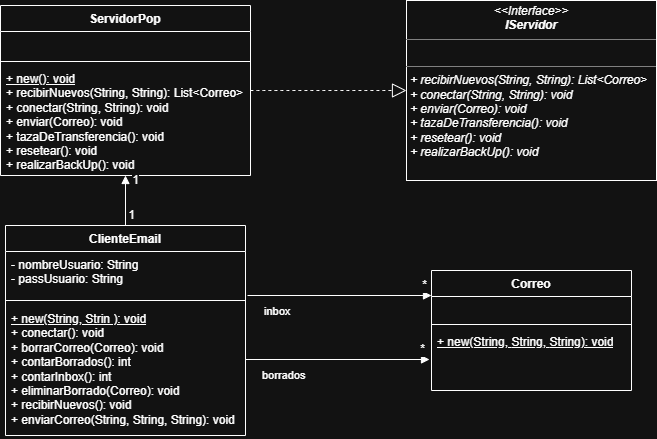

The diagram above was exported from draw.io. Its source (the exported page's mxGraphModel, read from the mxfile embedded in the PNG):
<mxGraphModel dx="1685" dy="550" grid="1" gridSize="10" guides="1" tooltips="1" connect="1" arrows="1" fold="1" page="1" pageScale="1" pageWidth="827" pageHeight="1169" math="0" shadow="0">
  <root>
    <mxCell id="0" />
    <mxCell id="1" parent="0" />
    <mxCell id="IpLsa_E-HSyuh-UIR73e-10" parent="1" style="swimlane;fontStyle=1;align=center;verticalAlign=top;childLayout=stackLayout;horizontal=1;startSize=26;horizontalStack=0;resizeParent=1;resizeParentMax=0;resizeLast=0;collapsible=1;marginBottom=0;whiteSpace=wrap;html=1;" value="ClienteEmail" vertex="1">
      <mxGeometry height="210" width="240" x="-146" y="450" as="geometry" />
    </mxCell>
    <mxCell id="IpLsa_E-HSyuh-UIR73e-11" parent="IpLsa_E-HSyuh-UIR73e-10" style="text;strokeColor=none;fillColor=none;align=left;verticalAlign=top;spacingLeft=4;spacingRight=4;overflow=hidden;rotatable=0;points=[[0,0.5],[1,0.5]];portConstraint=eastwest;whiteSpace=wrap;html=1;" value="- nombreUsuario: String&lt;div&gt;- passUsuario: String&lt;/div&gt;" vertex="1">
      <mxGeometry height="44" width="240" y="26" as="geometry" />
    </mxCell>
    <mxCell id="IpLsa_E-HSyuh-UIR73e-12" parent="IpLsa_E-HSyuh-UIR73e-10" style="line;strokeWidth=1;fillColor=none;align=left;verticalAlign=middle;spacingTop=-1;spacingLeft=3;spacingRight=3;rotatable=0;labelPosition=right;points=[];portConstraint=eastwest;strokeColor=inherit;" value="" vertex="1">
      <mxGeometry height="10" width="240" y="70" as="geometry" />
    </mxCell>
    <mxCell id="IpLsa_E-HSyuh-UIR73e-13" parent="IpLsa_E-HSyuh-UIR73e-10" style="text;strokeColor=none;fillColor=none;align=left;verticalAlign=top;spacingLeft=4;spacingRight=4;overflow=hidden;rotatable=0;points=[[0,0.5],[1,0.5]];portConstraint=eastwest;whiteSpace=wrap;html=1;" value="&lt;div&gt;&lt;u&gt;+ new(String, Strin ): void&lt;/u&gt;&lt;/div&gt;&lt;div&gt;+ conectar(): void&lt;/div&gt;&lt;div&gt;+ borrarCorreo(Correo): void&lt;/div&gt;&lt;div&gt;+ contarBorrados(): int&lt;/div&gt;&lt;div&gt;+ contarInbox(): int&lt;/div&gt;&lt;div&gt;+ eliminarBorrado(Correo): void&lt;/div&gt;&lt;div&gt;+ recibirNuevos(): void&lt;/div&gt;&lt;div&gt;+ enviarCorreo(String, String, String): void&lt;/div&gt;" vertex="1">
      <mxGeometry height="130" width="240" y="80" as="geometry" />
    </mxCell>
    <mxCell id="IpLsa_E-HSyuh-UIR73e-19" parent="1" style="swimlane;fontStyle=1;align=center;verticalAlign=top;childLayout=stackLayout;horizontal=1;startSize=26;horizontalStack=0;resizeParent=1;resizeParentMax=0;resizeLast=0;collapsible=1;marginBottom=0;whiteSpace=wrap;html=1;" value="Correo" vertex="1">
      <mxGeometry height="120" width="200" x="280" y="495" as="geometry" />
    </mxCell>
    <mxCell id="IpLsa_E-HSyuh-UIR73e-20" parent="IpLsa_E-HSyuh-UIR73e-19" style="text;strokeColor=none;fillColor=none;align=left;verticalAlign=top;spacingLeft=4;spacingRight=4;overflow=hidden;rotatable=0;points=[[0,0.5],[1,0.5]];portConstraint=eastwest;whiteSpace=wrap;html=1;" value="&lt;div&gt;&lt;br&gt;&lt;/div&gt;" vertex="1">
      <mxGeometry height="24" width="200" y="26" as="geometry" />
    </mxCell>
    <mxCell id="IpLsa_E-HSyuh-UIR73e-21" parent="IpLsa_E-HSyuh-UIR73e-19" style="line;strokeWidth=1;fillColor=none;align=left;verticalAlign=middle;spacingTop=-1;spacingLeft=3;spacingRight=3;rotatable=0;labelPosition=right;points=[];portConstraint=eastwest;strokeColor=inherit;" value="" vertex="1">
      <mxGeometry height="8" width="200" y="50" as="geometry" />
    </mxCell>
    <mxCell id="IpLsa_E-HSyuh-UIR73e-22" parent="IpLsa_E-HSyuh-UIR73e-19" style="text;strokeColor=none;fillColor=none;align=left;verticalAlign=top;spacingLeft=4;spacingRight=4;overflow=hidden;rotatable=0;points=[[0,0.5],[1,0.5]];portConstraint=eastwest;whiteSpace=wrap;html=1;" value="&lt;div&gt;&lt;u&gt;+ new(String,&amp;nbsp;&lt;/u&gt;&lt;u&gt;String&lt;/u&gt;&lt;u&gt;,&amp;nbsp;&lt;/u&gt;&lt;u&gt;String&lt;/u&gt;&lt;u&gt;): void&lt;/u&gt;&lt;/div&gt;" vertex="1">
      <mxGeometry height="62" width="200" y="58" as="geometry" />
    </mxCell>
    <mxCell id="IpLsa_E-HSyuh-UIR73e-28" parent="1" style="swimlane;fontStyle=1;align=center;verticalAlign=top;childLayout=stackLayout;horizontal=1;startSize=26;horizontalStack=0;resizeParent=1;resizeParentMax=0;resizeLast=0;collapsible=1;marginBottom=0;whiteSpace=wrap;html=1;" value="ServidorPop" vertex="1">
      <mxGeometry height="170" width="250" x="-151" y="230" as="geometry" />
    </mxCell>
    <mxCell id="IpLsa_E-HSyuh-UIR73e-29" parent="IpLsa_E-HSyuh-UIR73e-28" style="text;strokeColor=none;fillColor=none;align=left;verticalAlign=top;spacingLeft=4;spacingRight=4;overflow=hidden;rotatable=0;points=[[0,0.5],[1,0.5]];portConstraint=eastwest;whiteSpace=wrap;html=1;" value="&amp;nbsp;" vertex="1">
      <mxGeometry height="26" width="250" y="26" as="geometry" />
    </mxCell>
    <mxCell id="IpLsa_E-HSyuh-UIR73e-30" parent="IpLsa_E-HSyuh-UIR73e-28" style="line;strokeWidth=1;fillColor=none;align=left;verticalAlign=middle;spacingTop=-1;spacingLeft=3;spacingRight=3;rotatable=0;labelPosition=right;points=[];portConstraint=eastwest;strokeColor=inherit;" value="" vertex="1">
      <mxGeometry height="8" width="250" y="52" as="geometry" />
    </mxCell>
    <mxCell id="IpLsa_E-HSyuh-UIR73e-31" parent="IpLsa_E-HSyuh-UIR73e-28" style="text;strokeColor=none;fillColor=none;align=left;verticalAlign=top;spacingLeft=4;spacingRight=4;overflow=hidden;rotatable=0;points=[[0,0.5],[1,0.5]];portConstraint=eastwest;whiteSpace=wrap;html=1;" value="&lt;div&gt;&lt;div&gt;&lt;u&gt;+ new(): void&lt;/u&gt;&lt;/div&gt;&lt;div&gt;&lt;span style=&quot;background-color: transparent; color: light-dark(rgb(0, 0, 0), rgb(255, 255, 255));&quot;&gt;+ recibirNuevos(String, String): List&amp;lt;Correo&amp;gt;&lt;/span&gt;&lt;/div&gt;&lt;div&gt;&lt;span style=&quot;background-color: transparent; color: light-dark(rgb(0, 0, 0), rgb(255, 255, 255));&quot;&gt;+ conectar(String, String): void&lt;/span&gt;&lt;/div&gt;&lt;div&gt;&lt;span style=&quot;background-color: transparent; color: light-dark(rgb(0, 0, 0), rgb(255, 255, 255));&quot;&gt;+ enviar(Correo): void&lt;/span&gt;&lt;/div&gt;&lt;div&gt;&lt;span style=&quot;background-color: transparent; color: light-dark(rgb(0, 0, 0), rgb(255, 255, 255));&quot;&gt;+ tazaDeTransferencia(): void&lt;/span&gt;&lt;/div&gt;&lt;div&gt;&lt;span style=&quot;background-color: transparent; color: light-dark(rgb(0, 0, 0), rgb(255, 255, 255));&quot;&gt;+ resetear(): void&lt;/span&gt;&lt;/div&gt;&lt;div&gt;&lt;span style=&quot;background-color: transparent; color: light-dark(rgb(0, 0, 0), rgb(255, 255, 255));&quot;&gt;+ realizarBackUp(): void&lt;/span&gt;&lt;/div&gt;&lt;/div&gt;" vertex="1">
      <mxGeometry height="110" width="250" y="60" as="geometry" />
    </mxCell>
    <mxCell id="37KLx9HurQzG9mDN_cki-2" parent="1" style="verticalAlign=top;align=left;overflow=fill;html=1;whiteSpace=wrap;" value="&lt;p style=&quot;margin:0px;margin-top:4px;text-align:center;&quot;&gt;&lt;i&gt;&amp;lt;&amp;lt;Interface&amp;gt;&amp;gt;&lt;br&gt;&lt;b style=&quot;&quot;&gt;IServidor&lt;/b&gt;&lt;/i&gt;&lt;/p&gt;&lt;hr size=&quot;1&quot; style=&quot;border-style:solid;&quot;&gt;&lt;p style=&quot;margin:0px;margin-left:4px;&quot;&gt;&lt;i&gt;&lt;br&gt;&lt;/i&gt;&lt;/p&gt;&lt;hr size=&quot;1&quot; style=&quot;border-style:solid;&quot;&gt;&lt;p style=&quot;margin:0px;margin-left:4px;&quot;&gt;&lt;i&gt;+ recibirNuevos(String, String): List&amp;lt;Correo&amp;gt;&lt;br&gt;+ conectar(String, String): void&lt;/i&gt;&lt;/p&gt;&lt;p style=&quot;margin:0px;margin-left:4px;&quot;&gt;&lt;i&gt;+ enviar(Correo): void&lt;/i&gt;&lt;/p&gt;&lt;p style=&quot;margin:0px;margin-left:4px;&quot;&gt;&lt;i&gt;+ tazaDeTransferencia(): void&lt;/i&gt;&lt;/p&gt;&lt;p style=&quot;margin:0px;margin-left:4px;&quot;&gt;&lt;i&gt;+ resetear(): void&lt;/i&gt;&lt;/p&gt;&lt;p style=&quot;margin:0px;margin-left:4px;&quot;&gt;&lt;i&gt;+ realizarBackUp(): void&lt;/i&gt;&lt;/p&gt;" vertex="1">
      <mxGeometry height="180" width="250" x="255" y="225" as="geometry" />
    </mxCell>
    <mxCell id="37KLx9HurQzG9mDN_cki-3" edge="1" parent="1" source="IpLsa_E-HSyuh-UIR73e-28" style="endArrow=block;dashed=1;endFill=0;endSize=12;html=1;rounded=0;fontSize=12;curved=1;entryX=0;entryY=0.5;entryDx=0;entryDy=0;exitX=1;exitY=0.5;exitDx=0;exitDy=0;" target="37KLx9HurQzG9mDN_cki-2" value="">
      <mxGeometry relative="1" width="160" as="geometry">
        <mxPoint x="80" y="330" as="sourcePoint" />
        <mxPoint x="104" y="260" as="targetPoint" />
      </mxGeometry>
    </mxCell>
    <mxCell id="37KLx9HurQzG9mDN_cki-5" edge="1" parent="1" source="IpLsa_E-HSyuh-UIR73e-10" style="endArrow=block;endFill=1;html=1;edgeStyle=orthogonalEdgeStyle;align=left;verticalAlign=top;rounded=0;exitX=0.5;exitY=0;exitDx=0;exitDy=0;entryX=0.5;entryY=1;entryDx=0;entryDy=0;entryPerimeter=0;" target="IpLsa_E-HSyuh-UIR73e-31" value="">
      <mxGeometry relative="1" x="0.3333" y="-36" as="geometry">
        <mxPoint as="offset" />
        <mxPoint x="110" y="410" as="sourcePoint" />
        <mxPoint x="294" y="410" as="targetPoint" />
      </mxGeometry>
    </mxCell>
    <mxCell id="37KLx9HurQzG9mDN_cki-6" connectable="0" parent="37KLx9HurQzG9mDN_cki-5" style="edgeLabel;html=1;align=center;verticalAlign=middle;resizable=0;points=[];fontSize=12;" value="1" vertex="1">
      <mxGeometry relative="1" x="0.5532" y="4" as="geometry">
        <mxPoint x="14" y="-6" as="offset" />
      </mxGeometry>
    </mxCell>
    <mxCell id="37KLx9HurQzG9mDN_cki-7" connectable="0" parent="1" style="edgeLabel;html=1;align=center;verticalAlign=middle;resizable=0;points=[];fontSize=12;" value="1" vertex="1">
      <mxGeometry y="410" as="geometry">
        <mxPoint x="-20" y="30" as="offset" />
      </mxGeometry>
    </mxCell>
    <mxCell id="37KLx9HurQzG9mDN_cki-8" edge="1" parent="1" style="endArrow=block;endFill=1;html=1;edgeStyle=orthogonalEdgeStyle;align=left;verticalAlign=top;rounded=0;exitX=0.995;exitY=0.036;exitDx=0;exitDy=0;exitPerimeter=0;entryX=-0.014;entryY=0.604;entryDx=0;entryDy=0;entryPerimeter=0;" value="borrados">
      <mxGeometry relative="1" x="-0.8325" y="-3" as="geometry">
        <mxPoint as="offset" />
        <mxPoint x="94" y="584" as="sourcePoint" />
        <mxPoint x="278" y="584" as="targetPoint" />
      </mxGeometry>
    </mxCell>
    <mxCell id="37KLx9HurQzG9mDN_cki-9" connectable="0" parent="37KLx9HurQzG9mDN_cki-8" style="edgeLabel;html=1;align=center;verticalAlign=middle;resizable=0;points=[];fontSize=12;" value="*" vertex="1">
      <mxGeometry relative="1" x="0.5532" y="4" as="geometry">
        <mxPoint x="34" y="-6" as="offset" />
      </mxGeometry>
    </mxCell>
    <mxCell id="37KLx9HurQzG9mDN_cki-10" edge="1" parent="1" style="endArrow=block;endFill=1;html=1;edgeStyle=orthogonalEdgeStyle;align=left;verticalAlign=top;rounded=0;exitX=0.995;exitY=0.036;exitDx=0;exitDy=0;exitPerimeter=0;entryX=-0.014;entryY=0.604;entryDx=0;entryDy=0;entryPerimeter=0;" value="inbox">
      <mxGeometry relative="1" x="-0.8325" y="-3" as="geometry">
        <mxPoint as="offset" />
        <mxPoint x="96" y="520" as="sourcePoint" />
        <mxPoint x="280" y="520" as="targetPoint" />
      </mxGeometry>
    </mxCell>
    <mxCell id="37KLx9HurQzG9mDN_cki-11" connectable="0" parent="37KLx9HurQzG9mDN_cki-10" style="edgeLabel;html=1;align=center;verticalAlign=middle;resizable=0;points=[];fontSize=12;" value="*" vertex="1">
      <mxGeometry relative="1" x="0.5532" y="4" as="geometry">
        <mxPoint x="34" y="-6" as="offset" />
      </mxGeometry>
    </mxCell>
  </root>
</mxGraphModel>